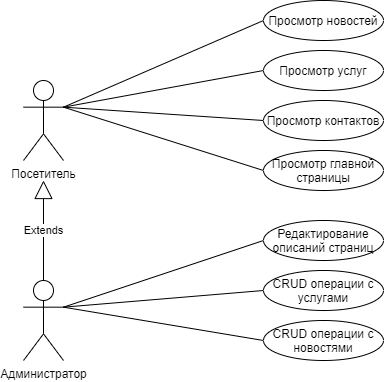

The diagram above was exported from draw.io. Its source (the exported page's mxGraphModel, read from the mxfile embedded in the PNG):
<mxGraphModel dx="1038" dy="579" grid="1" gridSize="10" guides="1" tooltips="1" connect="1" arrows="1" fold="1" page="1" pageScale="1" pageWidth="827" pageHeight="1169" math="0" shadow="0">
  <root>
    <mxCell id="0" />
    <mxCell id="1" parent="0" />
    <mxCell id="D0Dgebvzhiemu563mdtZ-8" style="rounded=0;orthogonalLoop=1;jettySize=auto;html=1;entryX=0;entryY=0.5;entryDx=0;entryDy=0;endArrow=none;endFill=0;exitX=1;exitY=0.3333333333333333;exitDx=0;exitDy=0;exitPerimeter=0;" edge="1" parent="1" source="D0Dgebvzhiemu563mdtZ-1" target="D0Dgebvzhiemu563mdtZ-4">
      <mxGeometry relative="1" as="geometry" />
    </mxCell>
    <mxCell id="D0Dgebvzhiemu563mdtZ-9" style="edgeStyle=none;rounded=0;orthogonalLoop=1;jettySize=auto;html=1;exitX=1;exitY=0.3333333333333333;exitDx=0;exitDy=0;exitPerimeter=0;entryX=0;entryY=0.5;entryDx=0;entryDy=0;endArrow=none;endFill=0;" edge="1" parent="1" source="D0Dgebvzhiemu563mdtZ-1" target="D0Dgebvzhiemu563mdtZ-5">
      <mxGeometry relative="1" as="geometry" />
    </mxCell>
    <mxCell id="D0Dgebvzhiemu563mdtZ-10" style="edgeStyle=none;rounded=0;orthogonalLoop=1;jettySize=auto;html=1;exitX=1;exitY=0.3333333333333333;exitDx=0;exitDy=0;exitPerimeter=0;entryX=0;entryY=0.5;entryDx=0;entryDy=0;endArrow=none;endFill=0;" edge="1" parent="1" source="D0Dgebvzhiemu563mdtZ-1" target="D0Dgebvzhiemu563mdtZ-6">
      <mxGeometry relative="1" as="geometry" />
    </mxCell>
    <mxCell id="D0Dgebvzhiemu563mdtZ-11" style="edgeStyle=none;rounded=0;orthogonalLoop=1;jettySize=auto;html=1;exitX=1;exitY=0.3333333333333333;exitDx=0;exitDy=0;exitPerimeter=0;entryX=0;entryY=0.5;entryDx=0;entryDy=0;endArrow=none;endFill=0;" edge="1" parent="1" source="D0Dgebvzhiemu563mdtZ-1" target="D0Dgebvzhiemu563mdtZ-7">
      <mxGeometry relative="1" as="geometry" />
    </mxCell>
    <mxCell id="D0Dgebvzhiemu563mdtZ-1" value="Посетитель&lt;br&gt;" style="shape=umlActor;verticalLabelPosition=bottom;verticalAlign=top;html=1;outlineConnect=0;" vertex="1" parent="1">
      <mxGeometry x="120" y="280" width="40" height="80" as="geometry" />
    </mxCell>
    <mxCell id="D0Dgebvzhiemu563mdtZ-15" style="edgeStyle=none;rounded=0;orthogonalLoop=1;jettySize=auto;html=1;exitX=1;exitY=0.3333333333333333;exitDx=0;exitDy=0;exitPerimeter=0;entryX=0;entryY=0.5;entryDx=0;entryDy=0;endArrow=none;endFill=0;" edge="1" parent="1" source="D0Dgebvzhiemu563mdtZ-2" target="D0Dgebvzhiemu563mdtZ-12">
      <mxGeometry relative="1" as="geometry" />
    </mxCell>
    <mxCell id="D0Dgebvzhiemu563mdtZ-16" style="edgeStyle=none;rounded=0;orthogonalLoop=1;jettySize=auto;html=1;exitX=1;exitY=0.3333333333333333;exitDx=0;exitDy=0;exitPerimeter=0;entryX=0;entryY=0.5;entryDx=0;entryDy=0;endArrow=none;endFill=0;" edge="1" parent="1" source="D0Dgebvzhiemu563mdtZ-2" target="D0Dgebvzhiemu563mdtZ-13">
      <mxGeometry relative="1" as="geometry" />
    </mxCell>
    <mxCell id="D0Dgebvzhiemu563mdtZ-17" style="edgeStyle=none;rounded=0;orthogonalLoop=1;jettySize=auto;html=1;exitX=1;exitY=0.3333333333333333;exitDx=0;exitDy=0;exitPerimeter=0;entryX=0;entryY=0.5;entryDx=0;entryDy=0;endArrow=none;endFill=0;" edge="1" parent="1" source="D0Dgebvzhiemu563mdtZ-2" target="D0Dgebvzhiemu563mdtZ-14">
      <mxGeometry relative="1" as="geometry" />
    </mxCell>
    <mxCell id="D0Dgebvzhiemu563mdtZ-2" value="Администратор" style="shape=umlActor;verticalLabelPosition=bottom;verticalAlign=top;html=1;outlineConnect=0;" vertex="1" parent="1">
      <mxGeometry x="120" y="480" width="40" height="80" as="geometry" />
    </mxCell>
    <mxCell id="D0Dgebvzhiemu563mdtZ-3" value="Extends" style="endArrow=block;endSize=16;endFill=0;html=1;rounded=0;exitX=0.5;exitY=0;exitDx=0;exitDy=0;exitPerimeter=0;" edge="1" parent="1" source="D0Dgebvzhiemu563mdtZ-2">
      <mxGeometry width="160" relative="1" as="geometry">
        <mxPoint x="330" y="500" as="sourcePoint" />
        <mxPoint x="140" y="380" as="targetPoint" />
      </mxGeometry>
    </mxCell>
    <mxCell id="D0Dgebvzhiemu563mdtZ-4" value="Просмотр новостей" style="ellipse;whiteSpace=wrap;html=1;" vertex="1" parent="1">
      <mxGeometry x="360" y="200" width="120" height="40" as="geometry" />
    </mxCell>
    <mxCell id="D0Dgebvzhiemu563mdtZ-5" value="Просмотр услуг" style="ellipse;whiteSpace=wrap;html=1;" vertex="1" parent="1">
      <mxGeometry x="360" y="250" width="120" height="40" as="geometry" />
    </mxCell>
    <mxCell id="D0Dgebvzhiemu563mdtZ-6" value="Просмотр контактов" style="ellipse;whiteSpace=wrap;html=1;" vertex="1" parent="1">
      <mxGeometry x="360" y="300" width="120" height="40" as="geometry" />
    </mxCell>
    <mxCell id="D0Dgebvzhiemu563mdtZ-7" value="Просмотр главной страницы" style="ellipse;whiteSpace=wrap;html=1;" vertex="1" parent="1">
      <mxGeometry x="360" y="350" width="120" height="40" as="geometry" />
    </mxCell>
    <mxCell id="D0Dgebvzhiemu563mdtZ-12" value="Редактирование описаний страниц" style="ellipse;whiteSpace=wrap;html=1;" vertex="1" parent="1">
      <mxGeometry x="360" y="420" width="120" height="40" as="geometry" />
    </mxCell>
    <mxCell id="D0Dgebvzhiemu563mdtZ-13" value="CRUD операции с услугами" style="ellipse;whiteSpace=wrap;html=1;" vertex="1" parent="1">
      <mxGeometry x="360" y="470" width="120" height="40" as="geometry" />
    </mxCell>
    <mxCell id="D0Dgebvzhiemu563mdtZ-14" value="CRUD операции с новостями" style="ellipse;whiteSpace=wrap;html=1;" vertex="1" parent="1">
      <mxGeometry x="360" y="520" width="120" height="40" as="geometry" />
    </mxCell>
  </root>
</mxGraphModel>